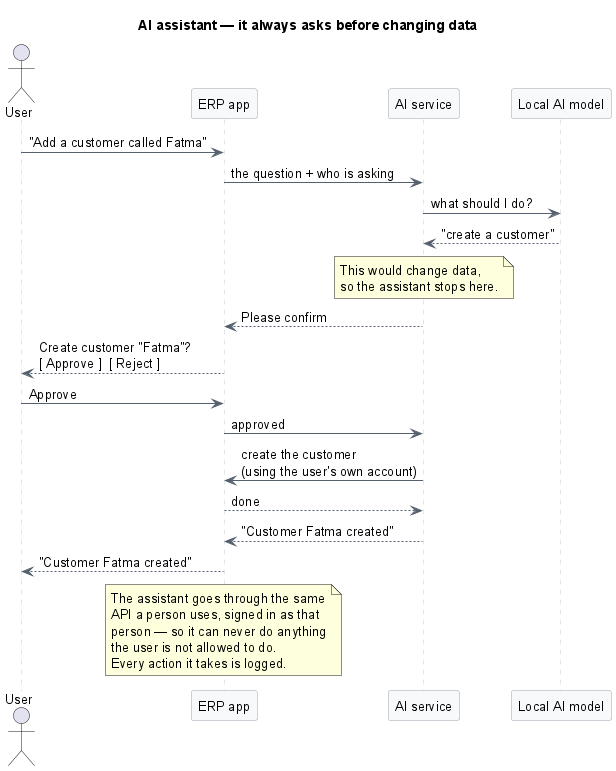

The diagram above was rendered by PlantUML. Its source (embedded in the PNG):
@startuml sequence-agent
' The assistant asks before it changes anything.
title AI assistant — it always asks before changing data

skinparam backgroundColor white
skinparam shadowing false
skinparam defaultFontName Helvetica
skinparam defaultFontSize 13
skinparam ArrowColor #55606E
skinparam sequence {
  ParticipantBorderColor #9AA5B1
  ParticipantBackgroundColor #F7F9FB
  LifeLineBorderColor #C3CCD6
}

actor User
participant "ERP app" as APP
participant "AI service" as AI
participant "Local AI model" as LLM

User -> APP : "Add a customer called Fatma"
APP -> AI : the question + who is asking
AI -> LLM : what should I do?
LLM --> AI : "create a customer"

note over AI
  This would change data,
  so the assistant stops here.
end note

AI --> APP : Please confirm
APP --> User : Create customer "Fatma"?\n[ Approve ]  [ Reject ]

User -> APP : Approve
APP -> AI : approved
AI -> APP : create the customer\n(using the user's own account)
APP --> AI : done
AI --> APP : "Customer Fatma created"
APP --> User : "Customer Fatma created"

note over APP
  The assistant goes through the same
  API a person uses, signed in as that
  person — so it can never do anything
  the user is not allowed to do.
  Every action it takes is logged.
end note

@enduml